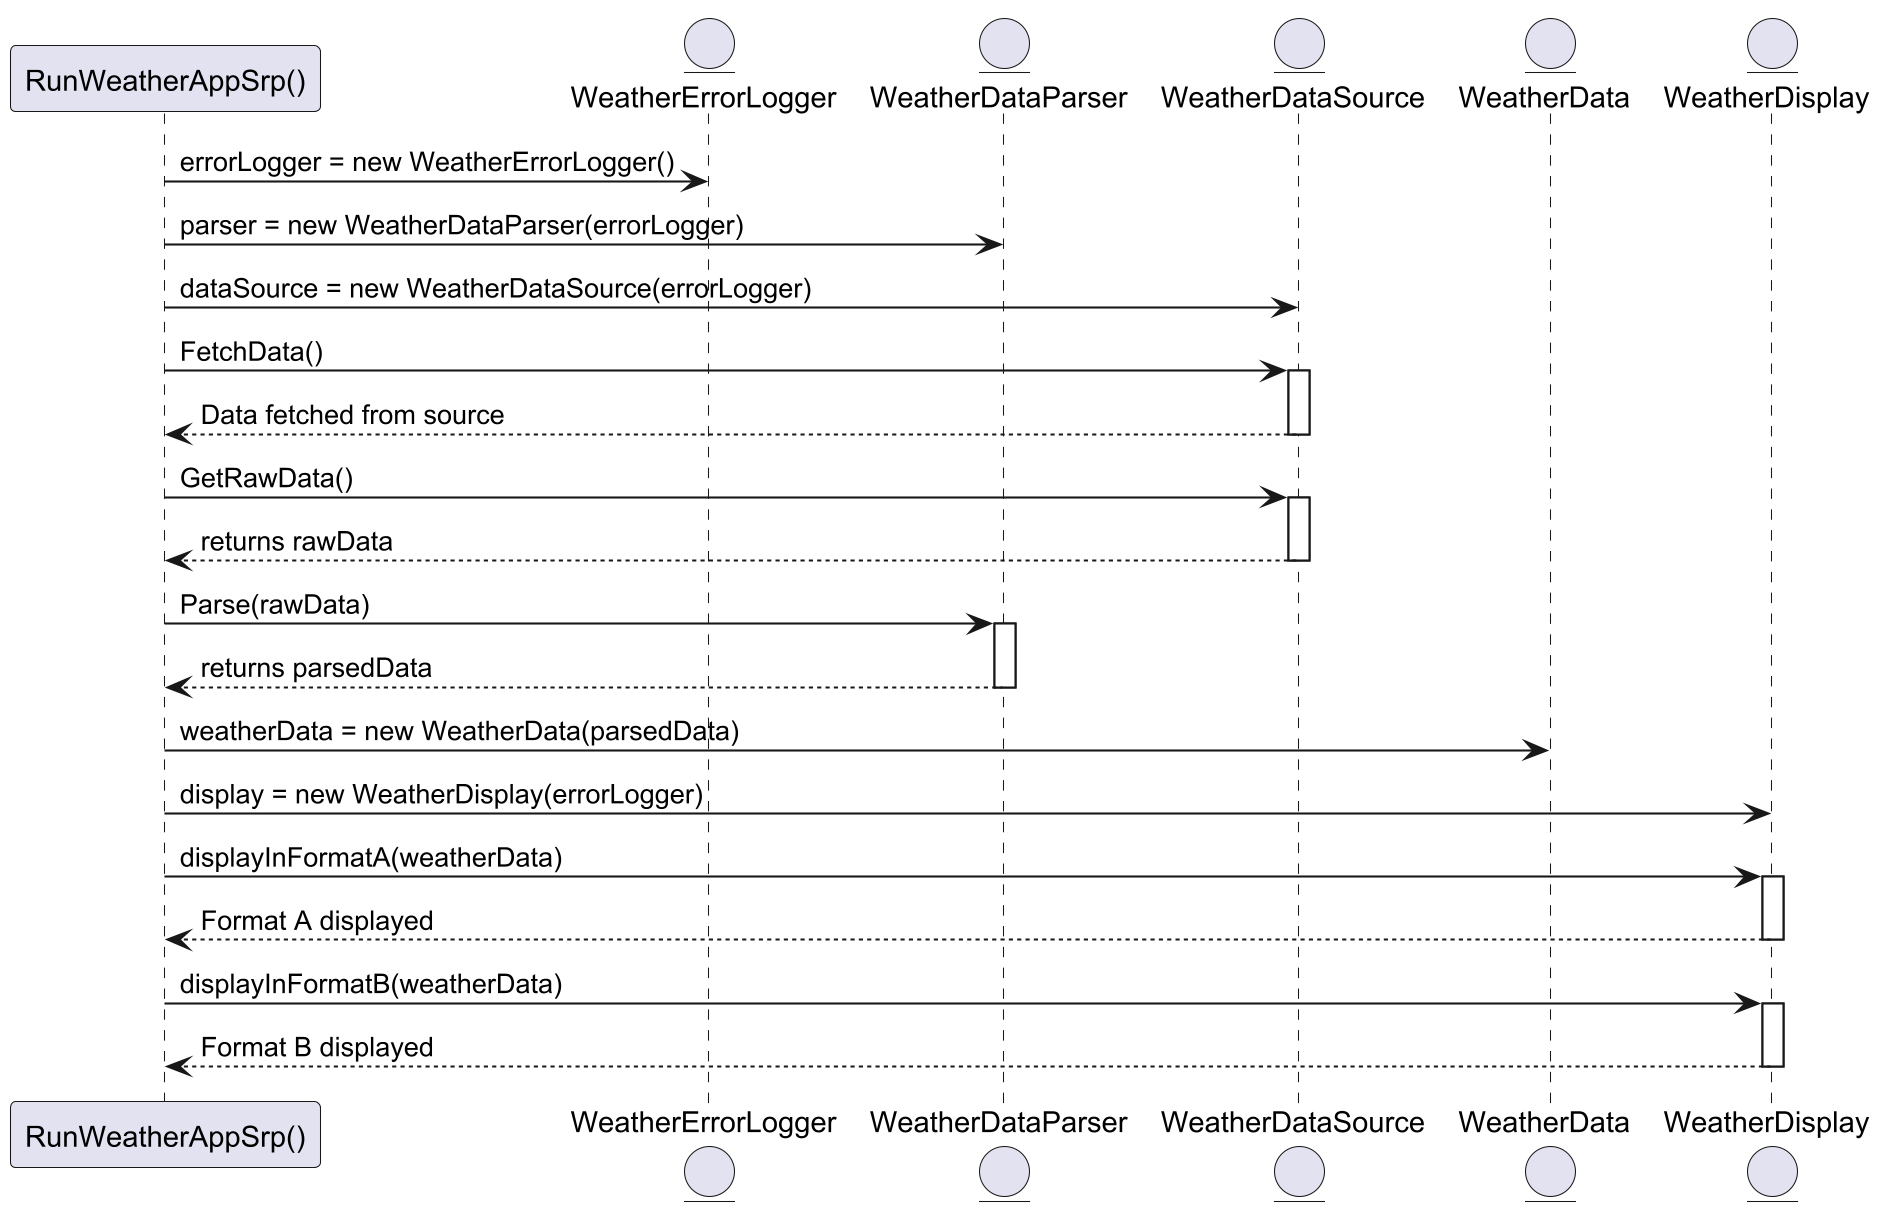

The diagram above was rendered by PlantUML. Its source (embedded in the PNG):
@startuml
skinparamlocked dpi 200
participant "RunWeatherAppSrp()" as R
entity "WeatherErrorLogger" as Logger
entity "WeatherDataParser" as Parser
entity "WeatherDataSource" as Source
entity "WeatherData" as Data
entity "WeatherDisplay" as Display

R -> Logger: errorLogger = new WeatherErrorLogger()
R -> Parser: parser = new WeatherDataParser(errorLogger)
R -> Source: dataSource = new WeatherDataSource(errorLogger)

R -> Source: FetchData()
activate Source
Source --> R: Data fetched from source
deactivate Source

R -> Source: GetRawData()
activate Source
Source --> R: returns rawData
deactivate Source

R -> Parser: Parse(rawData)
activate Parser
Parser --> R: returns parsedData
deactivate Parser

R -> Data: weatherData = new WeatherData(parsedData)

R -> Display: display = new WeatherDisplay(errorLogger)

R -> Display: displayInFormatA(weatherData)
activate Display
Display --> R: Format A displayed
deactivate Display

R -> Display: displayInFormatB(weatherData)
activate Display
Display --> R: Format B displayed
deactivate Display

@enduml